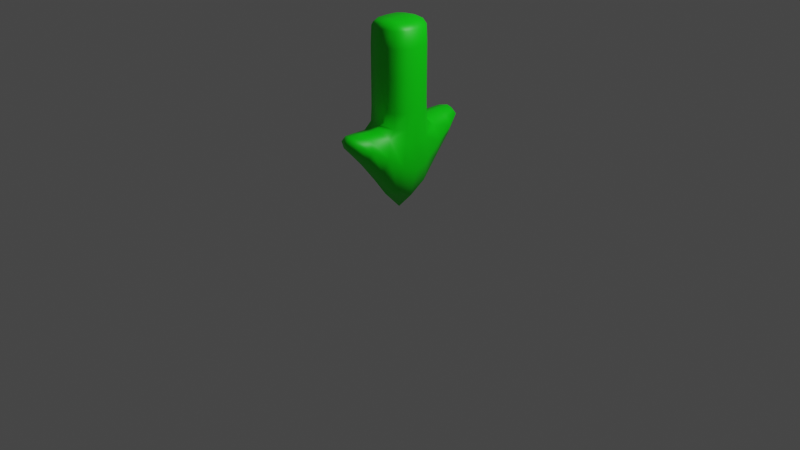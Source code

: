 # Source: GoalArrow.blend  (saved by Blender 2.82.7; exported with 4.5.12 LTS)
import bpy
from mathutils import Matrix  # noqa: F401  (used for matrix-valued properties, if any)

bpy.ops.wm.read_factory_settings(use_empty=True)
scene = bpy.context.scene
scene.name = 'Scene'

# ---- collections
col_collection = bpy.data.collections.new('Collection'); scene.collection.children.link(col_collection)

# ---- materials (node trees are filled in below, after node groups)
mat_goalarrowmat = bpy.data.materials.new('GoalArrowMat')
mat_goalarrowmat.use_transparent_shadow = False

# ---- material node trees
mat_goalarrowmat.use_nodes = True; mat_goalarrowmat.node_tree.nodes.clear()
_N = mat_goalarrowmat.node_tree.nodes; _L = mat_goalarrowmat.node_tree.links
n0 = _N.new('ShaderNodeOutputMaterial'); n0.name = 'Material Output'; n0.location = (300, 300)
n1 = _N.new('ShaderNodeBsdfPrincipled'); n1.name = 'Principled BSDF'; n1.location = (10, 300)
n1.distribution = 'GGX'
n1.subsurface_method = 'BURLEY'
n1.inputs[0].default_value = (0.0, 0.8, 0.001394, 1.0)
n1.inputs[3].default_value = 1.45
n1.inputs[27].default_value = (0.0, 0.0, 0.0, 1.0)
n1.inputs[28].default_value = 1.0
_L.new(n1.outputs[0], n0.inputs[0])
n0.is_active_output = True

# ---- world
world_world = bpy.data.worlds.new('World'); scene.world = world_world
world_world.use_nodes = True; world_world.node_tree.nodes.clear()
_N = world_world.node_tree.nodes; _L = world_world.node_tree.links
n0 = _N.new('ShaderNodeOutputWorld'); n0.name = 'World Output'; n0.location = (300, 300)
n1 = _N.new('ShaderNodeBackground'); n1.name = 'Background'; n1.location = (10, 300)
n1.inputs[0].default_value = (0.05088, 0.05088, 0.05088, 1.0)
_L.new(n1.outputs[0], n0.inputs[0])
n0.is_active_output = True
world_world.color = (0.05088, 0.05088, 0.05088)
world_world.use_sun_shadow = False
world_world.sun_shadow_jitter_overblur = 0.0

# ---- cameras
cam_camera = bpy.data.cameras.new('Camera')
cam_camera.clip_end = 100.0
cam_camera.ortho_scale = 7.314

# ---- lights
light_light = bpy.data.lights.new('Light', 'POINT')
light_light.transmission_factor = 0.0
light_light.energy = 1000.0
light_light.shadow_soft_size = 0.1
light_light.shadow_maximum_resolution = 0.006
light_light.use_absolute_resolution = True

# ---- meshes
me_cube_007 = bpy.data.meshes.new('Cube.007')
me_cube_007.from_pydata([(-0.08768, -0.6373, -0.4549), (-0.08768, -0.6148, -0.3392), (-0.08768, 0.6564, -0.4549), (-0.08768, 0.6338, -0.3392), (0.09947, -0.6373, -0.4549), (0.09947, -0.6148, -0.3392), (0.09948, 0.6564, -0.4549), (0.09948, 0.6338, -0.3392), (-0.1662, -0.001486, -1.063), (-0.2493, -0.001486, -0.4839), (0.1662, -0.001486, -1.063), (0.2493, -0.001486, -0.4839), (-0.1545, -0.3641, -0.7273), (0.183, -0.2891, -0.3906), (-0.1811, -0.2891, -0.3906), (0.1572, -0.3641, -0.7273), (-0.1811, 0.2905, -0.3906), (0.1572, 0.3666, -0.7273), (-0.1545, 0.3666, -0.7273), (0.183, 0.2905, -0.3906), (-0.1247, -0.1886, 0.6891), (-0.1662, -0.001486, 0.6986), (0.1247, 0.1864, 0.6891), (0.1662, -0.001486, 0.6986), (0.1247, -0.1886, 0.6891), (-0.1247, 0.1864, 0.6891), (-0.2493, -0.001486, 0.4724), (-0.1662, 0.2073, 0.4724), (0.1662, 0.2073, 0.4724), (0.2493, -0.001486, 0.4724), (-0.1662, -0.2094, 0.4724), (0.1662, -0.2094, 0.4724), (-0.1662, 0.2073, -0.1572), (0.2493, -0.001486, -0.1572), (-0.2493, -0.001486, -0.1572), (0.1662, 0.2073, -0.1572), (-0.1662, -0.2094, -0.1572), (0.1662, -0.2094, -0.1572), (-0.1276, -0.5346, -0.5506), (-0.1046, -0.6485, -0.3861), (-0.1305, 0.5012, -0.3595), (-0.1046, 0.6691, -0.3861), (0.006326, 0.6805, -0.4525), (0.006326, 0.6577, -0.3197), (0.1172, 0.6691, -0.3861), (0.1353, 0.5464, -0.5506), (0.1381, -0.4896, -0.3595), (0.1172, -0.6485, -0.3861), (0.006326, -0.6599, -0.4525), (0.006326, -0.6371, -0.3197), (-0.1648, 0.1806, -0.9486), (-0.2421, -0.1381, -0.4585), (0.1651, -0.1827, -0.9486), (0.2423, 0.1358, -0.4585), (-0.2389, -0.001486, 0.642), (2.561e-09, -0.001486, -1.237), (0.2389, -0.001486, -0.7764), (-0.2389, -0.001486, -0.7764), (-0.1648, -0.1827, -0.9486), (0.2423, -0.1381, -0.4585), (-0.1305, -0.4896, -0.3595), (0.1353, -0.5346, -0.5506), (-0.2176, -0.3324, -0.5686), (0.001231, -0.3218, -0.3396), (0.00131, -0.3754, -0.7859), (0.2202, -0.3324, -0.5686), (-0.2421, 0.1358, -0.4585), (0.1651, 0.1806, -0.9486), (-0.1276, 0.5464, -0.5506), (0.1381, 0.5012, -0.3595), (0.2202, 0.3348, -0.5686), (0.00131, 0.3779, -0.7859), (0.001231, 0.3244, -0.3396), (-0.2176, 0.3348, -0.5686), (-0.1591, -0.1184, 0.697), (0.1591, 0.1158, 0.697), (1.863e-09, -0.001486, 0.7128), (0.1591, -0.1184, 0.697), (0.0, -0.2023, 0.6954), (-0.1591, 0.1158, 0.697), (4.657e-10, 0.2001, 0.6954), (-0.168, 0.2159, -0.3116), (0.1591, 0.2037, 0.6407), (0.2493, -0.001486, -0.3236), (-0.1591, -0.2058, 0.6407), (0.1591, -0.2058, 0.6407), (-0.2493, -0.001486, 0.1536), (-0.1591, 0.2037, 0.6407), (0.1662, 0.2073, 0.1536), (0.2389, -0.001486, 0.642), (-0.1662, -0.2094, 0.1536), (0.1662, -0.2094, 0.1536), (0.2389, -0.1211, 0.4724), (0.0, 0.2387, 0.4724), (0.0, -0.2405, 0.4724), (-0.2389, -0.1211, 0.4724), (-0.2389, 0.1185, 0.4724), (0.2389, 0.1185, 0.4724), (-0.1662, 0.2073, 0.1536), (0.2493, -0.001486, 0.1536), (-0.2493, -0.001486, -0.3236), (0.1682, 0.2159, -0.3116), (-0.168, -0.2177, -0.3116), (0.1682, -0.2177, -0.3116), (0.2389, 0.1185, -0.1572), (-0.2389, 0.1185, -0.1572), (-0.2389, -0.1211, -0.1572), (0.0, -0.2405, -0.1572), (-2.561e-09, 0.2387, -0.1572), (0.2389, -0.1211, -0.1572), (-0.177, 0.5262, -0.4546), (0.00723, 0.7194, -0.3632), (0.1848, -0.5143, -0.4546), (0.00723, -0.6957, -0.3632), (0.003888, -0.5447, -0.5841), (0.003868, -0.4874, -0.3245), (0.2289, 0.1178, 0.6416), (0.0001638, 0.1884, -1.039), (0.2363, 0.1595, -0.7069), (-0.236, -0.1616, -0.7069), (-0.177, -0.5143, -0.4546), (-0.2289, 0.1178, 0.6416), (0.0001638, -0.1904, -1.039), (0.2363, -0.1616, -0.7069), (0.1848, 0.5262, -0.4546), (0.003888, 0.5566, -0.5841), (0.003868, 0.4993, -0.3245), (-0.236, 0.1595, -0.7069), (4.657e-10, 0.1171, 0.7106), (1.863e-09, -0.1198, 0.7106), (-0.2289, -0.1204, 0.6416), (0.0, -0.2357, 0.6413), (0.0, 0.2338, 0.6413), (0.2289, -0.1204, 0.6416), (0.2389, -0.1211, 0.1536), (-7.858e-10, 0.2387, 0.1536), (0.0, -0.2405, 0.1536), (-0.2389, -0.1211, 0.1536), (-0.2389, 0.1185, 0.1536), (0.2389, 0.1185, 0.1536), (0.2394, 0.1211, -0.3201), (-0.2394, 0.1211, -0.3201), (-0.2394, -0.1236, -0.3201), (0.0001441, -0.2503, -0.3064), (0.0001441, 0.249, -0.3064), (0.2394, -0.1236, -0.3201)], [], [(18, 73, 110, 68), (73, 16, 40, 110), (110, 40, 3, 41), (68, 110, 41, 2), (2, 41, 111, 42), (41, 3, 43, 111), (111, 43, 7, 44), (42, 111, 44, 6), (15, 65, 112, 61), (65, 13, 46, 112), (112, 46, 5, 47), (61, 112, 47, 4), (4, 47, 113, 48), (47, 5, 49, 113), (113, 49, 1, 39), (48, 113, 39, 0), (12, 64, 114, 38), (64, 15, 61, 114), (114, 61, 4, 48), (38, 114, 48, 0), (13, 63, 115, 46), (63, 14, 60, 115), (115, 60, 1, 49), (46, 115, 49, 5), (29, 97, 116, 89), (97, 28, 82, 116), (116, 82, 22, 75), (89, 116, 75, 23), (18, 71, 117, 50), (71, 17, 67, 117), (117, 67, 10, 55), (50, 117, 55, 8), (17, 70, 118, 67), (70, 19, 53, 118), (118, 53, 11, 56), (67, 118, 56, 10), (12, 62, 119, 58), (62, 14, 51, 119), (119, 51, 9, 57), (58, 119, 57, 8), (0, 39, 120, 38), (39, 1, 60, 120), (120, 60, 14, 62), (38, 120, 62, 12), (27, 96, 121, 87), (96, 26, 54, 121), (121, 54, 21, 79), (87, 121, 79, 25), (8, 55, 122, 58), (55, 10, 52, 122), (122, 52, 15, 64), (58, 122, 64, 12), (10, 56, 123, 52), (56, 11, 59, 123), (123, 59, 13, 65), (52, 123, 65, 15), (6, 44, 124, 45), (44, 7, 69, 124), (124, 69, 19, 70), (45, 124, 70, 17), (2, 42, 125, 68), (42, 6, 45, 125), (125, 45, 17, 71), (68, 125, 71, 18), (7, 43, 126, 69), (43, 3, 40, 126), (126, 40, 16, 72), (69, 126, 72, 19), (8, 57, 127, 50), (57, 9, 66, 127), (127, 66, 16, 73), (50, 127, 73, 18), (22, 80, 128, 75), (80, 25, 79, 128), (128, 79, 21, 76), (75, 128, 76, 23), (23, 76, 129, 77), (76, 21, 74, 129), (129, 74, 20, 78), (77, 129, 78, 24), (26, 95, 130, 54), (95, 30, 84, 130), (130, 84, 20, 74), (54, 130, 74, 21), (30, 94, 131, 84), (94, 31, 85, 131), (131, 85, 24, 78), (84, 131, 78, 20), (28, 93, 132, 82), (93, 27, 87, 132), (132, 87, 25, 80), (82, 132, 80, 22), (31, 92, 133, 85), (92, 29, 89, 133), (133, 89, 23, 77), (85, 133, 77, 24), (37, 109, 134, 91), (109, 33, 99, 134), (134, 99, 29, 92), (91, 134, 92, 31), (35, 108, 135, 88), (108, 32, 98, 135), (135, 98, 27, 93), (88, 135, 93, 28), (36, 107, 136, 90), (107, 37, 91, 136), (136, 91, 31, 94), (90, 136, 94, 30), (34, 106, 137, 86), (106, 36, 90, 137), (137, 90, 30, 95), (86, 137, 95, 26), (32, 105, 138, 98), (105, 34, 86, 138), (138, 86, 26, 96), (98, 138, 96, 27), (33, 104, 139, 99), (104, 35, 88, 139), (139, 88, 28, 97), (99, 139, 97, 29), (11, 53, 140, 83), (53, 19, 101, 140), (140, 101, 35, 104), (83, 140, 104, 33), (16, 66, 141, 81), (66, 9, 100, 141), (141, 100, 34, 105), (81, 141, 105, 32), (9, 51, 142, 100), (51, 14, 102, 142), (142, 102, 36, 106), (100, 142, 106, 34), (14, 63, 143, 102), (63, 13, 103, 143), (143, 103, 37, 107), (102, 143, 107, 36), (19, 72, 144, 101), (72, 16, 81, 144), (144, 81, 32, 108), (101, 144, 108, 35), (13, 59, 145, 103), (59, 11, 83, 145), (145, 83, 33, 109), (103, 145, 109, 37)])
me_cube_007.polygons.foreach_set('use_smooth', [True] * 144)
_uv = me_cube_007.uv_layers.new(name='UVMap')
_uv.uv.foreach_set('vector', [0.375, 0.1873, 0.4991, 0.1881, 0.5, 0.2228, 0.375, 0.2225, 0.4991, 0.1881, 0.625, 0.1977, 0.625, 0.2238, 0.5, 0.2228, 0.5, 0.2228, 0.625, 0.2238, 0.625, 0.2812, 0.5, 0.2812, 0.375, 0.2225, 0.5, 0.2228, 0.5, 0.2812, 0.375, 0.2812, 0.375, 0.2812, 0.5, 0.2812, 0.5, 0.3746, 0.3698, 0.3737, 0.5, 0.2812, 0.625, 0.2812, 0.6302, 0.3737, 0.5, 0.3746, 0.5, 0.3746, 0.6302, 0.3737, 0.6667, 0.4583, 0.5, 0.467, 0.3698, 0.3737, 0.5, 0.3746, 0.5, 0.467, 0.3333, 0.4583, 0.375, 0.6877, 0.5026, 0.6877, 0.5009, 0.7232, 0.3715, 0.723, 0.5026, 0.6877, 0.6667, 0.6877, 0.6319, 0.723, 0.5009, 0.7232, 0.5009, 0.7232, 0.6319, 0.723, 0.6667, 0.7917, 0.5, 0.783, 0.3715, 0.723, 0.5009, 0.7232, 0.5, 0.783, 0.3333, 0.7917, 0.3333, 0.7917, 0.5, 0.783, 0.5, 0.8793, 0.3698, 0.8802, 0.5, 0.783, 0.6667, 0.7917, 0.6302, 0.8802, 0.5, 0.8793, 0.5, 0.8793, 0.6302, 0.8802, 0.625, 1.0, 0.5, 1.0, 0.3698, 0.8802, 0.5, 0.8793, 0.5, 1.0, 0.375, 1.0, 0.125, 0.6877, 0.25, 0.6877, 0.2491, 0.7197, 0.125, 0.7189, 0.25, 0.6877, 0.375, 0.6877, 0.3715, 0.723, 0.2491, 0.7197, 0.2491, 0.7197, 0.3715, 0.723, 0.3333, 0.7917, 0.2448, 0.7552, 0.125, 0.7189, 0.2491, 0.7197, 0.2448, 0.7552, 0.125, 0.75, 0.6667, 0.6877, 0.7552, 0.6877, 0.7517, 0.7197, 0.6319, 0.723, 0.7552, 0.6877, 0.875, 0.6877, 0.875, 0.7189, 0.7517, 0.7197, 0.7517, 0.7197, 0.875, 0.7189, 0.875, 0.75, 0.7552, 0.7552, 0.6319, 0.723, 0.7517, 0.7197, 0.7552, 0.7552, 0.6667, 0.7917, 0.625, 0.6254, 0.6302, 0.5954, 0.6352, 0.5956, 0.6302, 0.6254, 0.6302, 0.5954, 0.6667, 0.5732, 0.6702, 0.5741, 0.6352, 0.5956, 0.6352, 0.5956, 0.6702, 0.5741, 0.6875, 0.5784, 0.6702, 0.5961, 0.6302, 0.6254, 0.6352, 0.5956, 0.6702, 0.5961, 0.6667, 0.6254, 0.125, 0.5627, 0.25, 0.5627, 0.25, 0.5941, 0.125, 0.5941, 0.25, 0.5627, 0.375, 0.5627, 0.375, 0.5941, 0.25, 0.5941, 0.25, 0.5941, 0.375, 0.5941, 0.375, 0.6254, 0.25, 0.6254, 0.125, 0.5941, 0.25, 0.5941, 0.25, 0.6254, 0.125, 0.6254, 0.375, 0.5627, 0.4991, 0.5627, 0.4957, 0.5941, 0.375, 0.5941, 0.4991, 0.5627, 0.625, 0.5627, 0.5877, 0.5943, 0.4957, 0.5941, 0.4957, 0.5941, 0.5877, 0.5943, 0.5833, 0.6254, 0.4948, 0.6254, 0.375, 0.5941, 0.4957, 0.5941, 0.4948, 0.6254, 0.375, 0.6254, 0.375, 0.06228, 0.4991, 0.06141, 0.4957, 0.09321, 0.375, 0.09342, 0.4991, 0.06141, 0.625, 0.0519, 0.5868, 0.09256, 0.4957, 0.09321, 0.4957, 0.09321, 0.5868, 0.09256, 0.5833, 0.1246, 0.4948, 0.1246, 0.375, 0.09342, 0.4957, 0.09321, 0.4948, 0.1246, 0.375, 0.1246, 0.375, 0.0, 0.5, 0.0, 0.5, 0.03092, 0.375, 0.03114, 0.5, 0.0, 0.625, 0.0, 0.625, 0.02984, 0.5, 0.03092, 0.5, 0.03092, 0.625, 0.02984, 0.625, 0.0519, 0.4991, 0.06141, 0.375, 0.03114, 0.5, 0.03092, 0.4991, 0.06141, 0.375, 0.06228, 0.625, 0.1873, 0.625, 0.1559, 0.625, 0.1559, 0.625, 0.1873, 0.625, 0.1559, 0.625, 0.1246, 0.625, 0.1246, 0.625, 0.1559, 0.625, 0.1559, 0.625, 0.1246, 0.625, 0.1246, 0.625, 0.1559, 0.625, 0.1873, 0.625, 0.1559, 0.625, 0.1559, 0.625, 0.1873, 0.125, 0.6254, 0.25, 0.6254, 0.25, 0.6566, 0.125, 0.6566, 0.25, 0.6254, 0.375, 0.6254, 0.375, 0.6566, 0.25, 0.6566, 0.25, 0.6566, 0.375, 0.6566, 0.375, 0.6877, 0.25, 0.6877, 0.125, 0.6566, 0.25, 0.6566, 0.25, 0.6877, 0.125, 0.6877, 0.375, 0.6254, 0.4948, 0.6254, 0.4965, 0.6566, 0.375, 0.6566, 0.4948, 0.6254, 0.5833, 0.6254, 0.5903, 0.6566, 0.4965, 0.6566, 0.4965, 0.6566, 0.5903, 0.6566, 0.6667, 0.6877, 0.5026, 0.6877, 0.375, 0.6566, 0.4965, 0.6566, 0.5026, 0.6877, 0.375, 0.6877, 0.3333, 0.4583, 0.5, 0.467, 0.5, 0.527, 0.3715, 0.5272, 0.5, 0.467, 0.6667, 0.4583, 0.6285, 0.527, 0.5, 0.527, 0.5, 0.527, 0.6285, 0.527, 0.625, 0.5627, 0.4991, 0.5627, 0.3715, 0.5272, 0.5, 0.527, 0.4991, 0.5627, 0.375, 0.5627, 0.125, 0.5, 0.2448, 0.4948, 0.2491, 0.5305, 0.125, 0.5314, 0.2448, 0.4948, 0.3333, 0.4583, 0.3715, 0.5272, 0.2491, 0.5305, 0.2491, 0.5305, 0.3715, 0.5272, 0.375, 0.5627, 0.25, 0.5627, 0.125, 0.5314, 0.2491, 0.5305, 0.25, 0.5627, 0.125, 0.5627, 0.6667, 0.4583, 0.7552, 0.4948, 0.7509, 0.5294, 0.6285, 0.527, 0.7552, 0.4948, 0.875, 0.5, 0.875, 0.5301, 0.7509, 0.5294, 0.7509, 0.5294, 0.875, 0.5301, 0.875, 0.5523, 0.7509, 0.5534, 0.6285, 0.527, 0.7509, 0.5294, 0.7509, 0.5534, 0.625, 0.5627, 0.375, 0.1246, 0.4948, 0.1246, 0.4957, 0.1561, 0.375, 0.1559, 0.4948, 0.1246, 0.5833, 0.1246, 0.5868, 0.1568, 0.4957, 0.1561, 0.4957, 0.1561, 0.5868, 0.1568, 0.625, 0.1977, 0.4991, 0.1881, 0.375, 0.1559, 0.4957, 0.1561, 0.4991, 0.1881, 0.375, 0.1873, 0.6875, 0.5784, 0.7579, 0.5741, 0.7559, 0.5956, 0.6702, 0.5961, 0.7579, 0.5741, 0.875, 0.5732, 0.875, 0.5954, 0.7559, 0.5956, 0.7559, 0.5956, 0.875, 0.5954, 0.875, 0.6254, 0.7552, 0.6254, 0.6702, 0.5961, 0.7559, 0.5956, 0.7552, 0.6254, 0.6667, 0.6254, 0.6667, 0.6254, 0.7552, 0.6254, 0.7559, 0.6551, 0.6702, 0.6546, 0.7552, 0.6254, 0.875, 0.6254, 0.875, 0.6553, 0.7559, 0.6551, 0.7559, 0.6551, 0.875, 0.6553, 0.875, 0.6773, 0.7579, 0.6765, 0.6702, 0.6546, 0.7559, 0.6551, 0.7579, 0.6765, 0.6875, 0.6722, 0.625, 0.1246, 0.625, 0.09342, 0.625, 0.09342, 0.625, 0.1246, 0.625, 0.09342, 0.625, 0.06228, 0.625, 0.06228, 0.625, 0.09342, 0.625, 0.09342, 0.625, 0.06228, 0.625, 0.06228, 0.625, 0.09342, 0.625, 0.1246, 0.625, 0.09342, 0.625, 0.09342, 0.625, 0.1246, 0.875, 0.6877, 0.7552, 0.6864, 0.7559, 0.6852, 0.875, 0.6864, 0.7552, 0.6864, 0.6667, 0.6773, 0.6702, 0.6765, 0.7559, 0.6852, 0.7559, 0.6852, 0.6702, 0.6765, 0.6875, 0.6722, 0.7579, 0.6765, 0.875, 0.6864, 0.7559, 0.6852, 0.7579, 0.6765, 0.875, 0.6773, 0.6667, 0.5732, 0.7552, 0.564, 0.7559, 0.5653, 0.6702, 0.5741, 0.7552, 0.564, 0.875, 0.5627, 0.875, 0.564, 0.7559, 0.5653, 0.7559, 0.5653, 0.875, 0.564, 0.875, 0.5732, 0.7579, 0.5741, 0.6702, 0.5741, 0.7559, 0.5653, 0.7579, 0.5741, 0.6875, 0.5784, 0.6667, 0.6773, 0.6302, 0.6553, 0.6352, 0.6551, 0.6702, 0.6765, 0.6302, 0.6553, 0.625, 0.6254, 0.6302, 0.6254, 0.6352, 0.6551, 0.6352, 0.6551, 0.6302, 0.6254, 0.6667, 0.6254, 0.6702, 0.6546, 0.6702, 0.6765, 0.6352, 0.6551, 0.6702, 0.6546, 0.6875, 0.6722, 0.6667, 0.6877, 0.6293, 0.6564, 0.6302, 0.6555, 0.6667, 0.6782, 0.6293, 0.6564, 0.625, 0.6254, 0.625, 0.6254, 0.6302, 0.6555, 0.6302, 0.6555, 0.625, 0.6254, 0.625, 0.6254, 0.6302, 0.6553, 0.6667, 0.6782, 0.6302, 0.6555, 0.6302, 0.6553, 0.6667, 0.6773, 0.6667, 0.5732, 0.7552, 0.564, 0.7552, 0.564, 0.6667, 0.5732, 0.7552, 0.564, 0.875, 0.5627, 0.875, 0.5627, 0.7552, 0.564, 0.7552, 0.564, 0.875, 0.5627, 0.875, 0.5627, 0.7552, 0.564, 0.6667, 0.5732, 0.7552, 0.564, 0.7552, 0.564, 0.6667, 0.5732, 0.875, 0.6877, 0.7552, 0.6877, 0.7552, 0.6866, 0.875, 0.6877, 0.7552, 0.6877, 0.6667, 0.6877, 0.6667, 0.6782, 0.7552, 0.6866, 0.7552, 0.6866, 0.6667, 0.6782, 0.6667, 0.6773, 0.7552, 0.6864, 0.875, 0.6877, 0.7552, 0.6866, 0.7552, 0.6864, 0.875, 0.6877, 0.625, 0.1246, 0.625, 0.09342, 0.625, 0.09342, 0.625, 0.1246, 0.625, 0.09342, 0.625, 0.06228, 0.625, 0.06228, 0.625, 0.09342, 0.625, 0.09342, 0.625, 0.06228, 0.625, 0.06228, 0.625, 0.09342, 0.625, 0.1246, 0.625, 0.09342, 0.625, 0.09342, 0.625, 0.1246, 0.625, 0.1873, 0.625, 0.1559, 0.625, 0.1559, 0.625, 0.1873, 0.625, 0.1559, 0.625, 0.1246, 0.625, 0.1246, 0.625, 0.1559, 0.625, 0.1559, 0.625, 0.1246, 0.625, 0.1246, 0.625, 0.1559, 0.625, 0.1873, 0.625, 0.1559, 0.625, 0.1559, 0.625, 0.1873, 0.625, 0.6254, 0.6302, 0.5954, 0.6302, 0.5954, 0.625, 0.6254, 0.6302, 0.5954, 0.6667, 0.5732, 0.6667, 0.5732, 0.6302, 0.5954, 0.6302, 0.5954, 0.6667, 0.5732, 0.6667, 0.5732, 0.6302, 0.5954, 0.625, 0.6254, 0.6302, 0.5954, 0.6302, 0.5954, 0.625, 0.6254, 0.5833, 0.6254, 0.5877, 0.5943, 0.625, 0.5952, 0.6198, 0.6254, 0.5877, 0.5943, 0.625, 0.5627, 0.6623, 0.5721, 0.625, 0.5952, 0.625, 0.5952, 0.6623, 0.5721, 0.6667, 0.5732, 0.6302, 0.5954, 0.6198, 0.6254, 0.625, 0.5952, 0.6302, 0.5954, 0.625, 0.6254, 0.625, 0.1977, 0.5868, 0.1568, 0.6207, 0.1561, 0.625, 0.1886, 0.5868, 0.1568, 0.5833, 0.1246, 0.6198, 0.1246, 0.6207, 0.1561, 0.6207, 0.1561, 0.6198, 0.1246, 0.625, 0.1246, 0.625, 0.1559, 0.625, 0.1886, 0.6207, 0.1561, 0.625, 0.1559, 0.625, 0.1873, 0.5833, 0.1246, 0.5868, 0.09256, 0.6207, 0.09321, 0.6198, 0.1246, 0.5868, 0.09256, 0.625, 0.0519, 0.625, 0.06098, 0.6207, 0.09321, 0.6207, 0.09321, 0.625, 0.06098, 0.625, 0.06228, 0.625, 0.09342, 0.6198, 0.1246, 0.6207, 0.09321, 0.625, 0.09342, 0.625, 0.1246, 0.875, 0.6877, 0.75, 0.6877, 0.75, 0.6877, 0.875, 0.6877, 0.75, 0.6877, 0.625, 0.6877, 0.625, 0.6877, 0.75, 0.6877, 0.75, 0.6877, 0.625, 0.6877, 0.625, 0.6877, 0.75, 0.6877, 0.875, 0.6877, 0.75, 0.6877, 0.75, 0.6877, 0.875, 0.6877, 0.625, 0.5627, 0.7509, 0.5534, 0.7543, 0.5627, 0.6623, 0.5721, 0.7509, 0.5534, 0.875, 0.5523, 0.875, 0.5614, 0.7543, 0.5627, 0.7543, 0.5627, 0.875, 0.5614, 0.875, 0.5627, 0.7552, 0.564, 0.6623, 0.5721, 0.7543, 0.5627, 0.7552, 0.564, 0.6667, 0.5732, 0.6667, 0.6877, 0.5903, 0.6566, 0.6224, 0.6566, 0.6354, 0.6877, 0.5903, 0.6566, 0.5833, 0.6254, 0.6198, 0.6254, 0.6224, 0.6566, 0.6224, 0.6566, 0.6198, 0.6254, 0.625, 0.6254, 0.6293, 0.6564, 0.6354, 0.6877, 0.6224, 0.6566, 0.6293, 0.6564, 0.6667, 0.6877])
me_cube_007.materials.append(mat_goalarrowmat)
me_cube_007.use_remesh_fix_poles = True
me_cube_007.use_remesh_preserve_attributes = False
me_cube_007.use_mirror_vertex_groups = False
me_cube_007.update()

# ---- objects
ob_light = bpy.data.objects.new('Light', light_light)
ob_camera = bpy.data.objects.new('Camera', cam_camera)
ob_cube = bpy.data.objects.new('Cube', me_cube_007)

# ---- transforms, parenting, visibility, modifiers, constraints
ob_light.location = (4.076, 1.005, 5.904)
ob_light.rotation_euler = (0.6503, 0.05522, 1.866)
ob_light.lock_rotations_4d = False
ob_light.empty_display_type = 'ARROWS'
ob_light.color = (0.0, 0.0, 0.0, 0.0)
ob_light.lineart.crease_threshold = 0.0
ob_camera.location = (7.359, -6.926, 4.958)
ob_camera.rotation_euler = (1.109, 0.0, 0.8149)
ob_camera.lock_rotations_4d = False
ob_camera.empty_display_type = 'ARROWS'
ob_camera.color = (0.0, 0.0, 0.0, 0.0)
ob_camera.display_type = 'WIRE'
ob_camera.lineart.crease_threshold = 0.0
ob_cube.location = (0.0, 0.0, 1.381)
ob_cube.lineart.crease_threshold = 0.0

# ---- collection membership
col_collection.objects.link(ob_light)
col_collection.objects.link(ob_camera)
col_collection.objects.link(ob_cube)

# ---- scene / render settings (as saved in the file)
scene.camera = ob_camera
scene.frame_start = 1; scene.frame_end = 250; scene.frame_set(1)
scene.render.engine = 'BLENDER_EEVEE_NEXT'
scene.cycles.use_denoising = False
scene.cycles.samples = 128
scene.cycles.sampling_pattern = 'TABULATED_SOBOL'
scene.cycles.use_adaptive_sampling = False
scene.cycles.use_light_tree = False
scene.view_settings.view_transform = 'Filmic'
bpy.context.view_layer.update()
